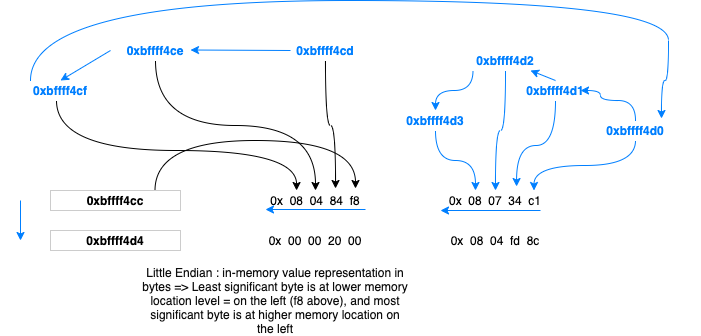

The diagram above was exported from draw.io. Its source (the exported page's mxGraphModel, read from the mxfile embedded in the PNG):
<mxGraphModel dx="946" dy="680" grid="1" gridSize="10" guides="1" tooltips="1" connect="1" arrows="1" fold="1" page="1" pageScale="1" pageWidth="827" pageHeight="1169" background="#ffffff" math="0" shadow="0">
  <root>
    <mxCell id="0" />
    <mxCell id="1" parent="0" />
    <mxCell id="dcC3NjVXIBDN0L5y5hdO-2" value="0x&amp;nbsp; 08&amp;nbsp; 04&amp;nbsp; 84&amp;nbsp; f8" style="text;html=1;strokeColor=none;fillColor=none;align=center;verticalAlign=middle;whiteSpace=wrap;rounded=0;" vertex="1" parent="1">
      <mxGeometry x="300" y="190" width="130" height="20" as="geometry" />
    </mxCell>
    <mxCell id="dcC3NjVXIBDN0L5y5hdO-3" value="0x&amp;nbsp; 08&amp;nbsp; 07&amp;nbsp; 34&amp;nbsp; c1" style="text;html=1;strokeColor=none;fillColor=none;align=center;verticalAlign=middle;whiteSpace=wrap;rounded=0;" vertex="1" parent="1">
      <mxGeometry x="480" y="190" width="130" height="20" as="geometry" />
    </mxCell>
    <mxCell id="dcC3NjVXIBDN0L5y5hdO-10" style="edgeStyle=orthogonalEdgeStyle;orthogonalLoop=1;jettySize=auto;html=1;exitX=0.75;exitY=0;exitDx=0;exitDy=0;curved=1;" edge="1" parent="1">
      <mxGeometry relative="1" as="geometry">
        <mxPoint x="405" y="188" as="targetPoint" />
        <mxPoint x="204.5" y="190" as="sourcePoint" />
        <Array as="points">
          <mxPoint x="205" y="140" />
          <mxPoint x="405" y="140" />
          <mxPoint x="405" y="188" />
        </Array>
      </mxGeometry>
    </mxCell>
    <mxCell id="dcC3NjVXIBDN0L5y5hdO-4" value="0xbffff4cc" style="text;html=1;align=center;verticalAlign=middle;whiteSpace=wrap;rounded=0;fontStyle=1;strokeColor=#CCCCCC;" vertex="1" parent="1">
      <mxGeometry x="100" y="190" width="130" height="20" as="geometry" />
    </mxCell>
    <mxCell id="dcC3NjVXIBDN0L5y5hdO-5" value="0xbffff4d4" style="text;html=1;align=center;verticalAlign=middle;whiteSpace=wrap;rounded=0;fontStyle=1;strokeColor=#CCCCCC;" vertex="1" parent="1">
      <mxGeometry x="100" y="230" width="130" height="20" as="geometry" />
    </mxCell>
    <mxCell id="dcC3NjVXIBDN0L5y5hdO-6" value="0x&amp;nbsp; 00&amp;nbsp; 00&amp;nbsp; 20&amp;nbsp; 00" style="text;html=1;strokeColor=none;fillColor=none;align=center;verticalAlign=middle;whiteSpace=wrap;rounded=0;" vertex="1" parent="1">
      <mxGeometry x="300" y="230" width="130" height="20" as="geometry" />
    </mxCell>
    <mxCell id="dcC3NjVXIBDN0L5y5hdO-7" value="0x&amp;nbsp; 08&amp;nbsp; 04&amp;nbsp; fd&amp;nbsp; 8c" style="text;html=1;strokeColor=none;fillColor=none;align=center;verticalAlign=middle;whiteSpace=wrap;rounded=0;" vertex="1" parent="1">
      <mxGeometry x="480" y="230" width="130" height="20" as="geometry" />
    </mxCell>
    <mxCell id="dcC3NjVXIBDN0L5y5hdO-14" style="edgeStyle=orthogonalEdgeStyle;curved=1;orthogonalLoop=1;jettySize=auto;html=1;exitX=0.5;exitY=1;exitDx=0;exitDy=0;fontColor=#007FFF;entryX=0.654;entryY=-0.1;entryDx=0;entryDy=0;entryPerimeter=0;" edge="1" parent="1" source="dcC3NjVXIBDN0L5y5hdO-11" target="dcC3NjVXIBDN0L5y5hdO-2">
      <mxGeometry relative="1" as="geometry">
        <mxPoint x="400" y="160" as="targetPoint" />
      </mxGeometry>
    </mxCell>
    <mxCell id="dcC3NjVXIBDN0L5y5hdO-11" value="0xbffff4cd" style="text;html=1;align=center;verticalAlign=middle;whiteSpace=wrap;rounded=0;fontStyle=1;fontColor=#007FFF;" vertex="1" parent="1">
      <mxGeometry x="310" y="40" width="130" height="20" as="geometry" />
    </mxCell>
    <mxCell id="dcC3NjVXIBDN0L5y5hdO-15" style="edgeStyle=orthogonalEdgeStyle;curved=1;orthogonalLoop=1;jettySize=auto;html=1;exitX=0.5;exitY=1;exitDx=0;exitDy=0;fontColor=#007FFF;" edge="1" parent="1" source="dcC3NjVXIBDN0L5y5hdO-12" target="dcC3NjVXIBDN0L5y5hdO-2">
      <mxGeometry relative="1" as="geometry" />
    </mxCell>
    <mxCell id="dcC3NjVXIBDN0L5y5hdO-12" value="0xbffff4ce" style="text;html=1;align=center;verticalAlign=middle;whiteSpace=wrap;rounded=0;fontStyle=1;fontColor=#007FFF;" vertex="1" parent="1">
      <mxGeometry x="140" y="40" width="130" height="20" as="geometry" />
    </mxCell>
    <mxCell id="dcC3NjVXIBDN0L5y5hdO-16" style="edgeStyle=orthogonalEdgeStyle;curved=1;orthogonalLoop=1;jettySize=auto;html=1;entryX=0.385;entryY=0;entryDx=0;entryDy=0;entryPerimeter=0;fontColor=#007FFF;" edge="1" parent="1">
      <mxGeometry relative="1" as="geometry">
        <mxPoint x="106" y="100" as="sourcePoint" />
        <mxPoint x="346.04999999999995" y="190" as="targetPoint" />
        <Array as="points">
          <mxPoint x="106" y="150" />
          <mxPoint x="346" y="150" />
        </Array>
      </mxGeometry>
    </mxCell>
    <mxCell id="dcC3NjVXIBDN0L5y5hdO-30" style="edgeStyle=orthogonalEdgeStyle;curved=1;orthogonalLoop=1;jettySize=auto;html=1;exitX=0.25;exitY=0;exitDx=0;exitDy=0;entryX=0.7;entryY=-0.1;entryDx=0;entryDy=0;strokeColor=#007FFF;fontColor=#007FFF;entryPerimeter=0;" edge="1" parent="1" source="dcC3NjVXIBDN0L5y5hdO-13" target="dcC3NjVXIBDN0L5y5hdO-22">
      <mxGeometry relative="1" as="geometry">
        <Array as="points">
          <mxPoint x="80" />
          <mxPoint x="718" />
          <mxPoint x="718" y="80" />
          <mxPoint x="711" y="80" />
        </Array>
      </mxGeometry>
    </mxCell>
    <mxCell id="dcC3NjVXIBDN0L5y5hdO-13" value="0xbffff4cf" style="text;html=1;align=center;verticalAlign=middle;whiteSpace=wrap;rounded=0;fontStyle=1;fontColor=#007FFF;" vertex="1" parent="1">
      <mxGeometry x="50" y="80" width="120" height="20" as="geometry" />
    </mxCell>
    <mxCell id="dcC3NjVXIBDN0L5y5hdO-17" value="&lt;font color=&quot;#0d0d0d&quot;&gt;Little Endian : in-memory value representation in bytes =&amp;gt; Least significant byte is at lower memory location level = on the left (f8 above), and most significant byte is at higher memory location on the left&lt;/font&gt;" style="text;html=1;strokeColor=none;fillColor=none;align=center;verticalAlign=middle;whiteSpace=wrap;rounded=0;fontColor=#007FFF;" vertex="1" parent="1">
      <mxGeometry x="190" y="290" width="270" height="20" as="geometry" />
    </mxCell>
    <mxCell id="dcC3NjVXIBDN0L5y5hdO-18" value="" style="endArrow=classic;html=1;fontColor=#007FFF;strokeColor=#007FFF;" edge="1" parent="1">
      <mxGeometry width="50" height="50" relative="1" as="geometry">
        <mxPoint x="415" y="209" as="sourcePoint" />
        <mxPoint x="315" y="209" as="targetPoint" />
      </mxGeometry>
    </mxCell>
    <mxCell id="dcC3NjVXIBDN0L5y5hdO-19" value="" style="endArrow=classic;html=1;fontColor=#007FFF;strokeColor=#007FFF;" edge="1" parent="1">
      <mxGeometry width="50" height="50" relative="1" as="geometry">
        <mxPoint x="340" y="50" as="sourcePoint" />
        <mxPoint x="240" y="49.5" as="targetPoint" />
      </mxGeometry>
    </mxCell>
    <mxCell id="dcC3NjVXIBDN0L5y5hdO-20" value="" style="endArrow=classic;html=1;fontColor=#007FFF;strokeColor=#007FFF;entryX=0.5;entryY=0;entryDx=0;entryDy=0;" edge="1" parent="1" target="dcC3NjVXIBDN0L5y5hdO-13">
      <mxGeometry width="50" height="50" relative="1" as="geometry">
        <mxPoint x="160" y="50" as="sourcePoint" />
        <mxPoint x="60" y="49.5" as="targetPoint" />
      </mxGeometry>
    </mxCell>
    <mxCell id="dcC3NjVXIBDN0L5y5hdO-21" value="" style="endArrow=classic;html=1;fontColor=#007FFF;strokeColor=#007FFF;" edge="1" parent="1">
      <mxGeometry width="50" height="50" relative="1" as="geometry">
        <mxPoint x="590" y="210" as="sourcePoint" />
        <mxPoint x="490" y="210" as="targetPoint" />
      </mxGeometry>
    </mxCell>
    <mxCell id="dcC3NjVXIBDN0L5y5hdO-26" style="edgeStyle=orthogonalEdgeStyle;curved=1;orthogonalLoop=1;jettySize=auto;html=1;exitX=0.5;exitY=1;exitDx=0;exitDy=0;entryX=0.75;entryY=0;entryDx=0;entryDy=0;strokeColor=#007FFF;fontColor=#007FFF;" edge="1" parent="1" source="dcC3NjVXIBDN0L5y5hdO-22">
      <mxGeometry relative="1" as="geometry">
        <mxPoint x="691" y="140" as="sourcePoint" />
        <mxPoint x="583.5" y="190" as="targetPoint" />
      </mxGeometry>
    </mxCell>
    <mxCell id="dcC3NjVXIBDN0L5y5hdO-31" style="edgeStyle=orthogonalEdgeStyle;curved=1;orthogonalLoop=1;jettySize=auto;html=1;strokeColor=#007FFF;fontColor=#007FFF;entryX=0.778;entryY=0.5;entryDx=0;entryDy=0;entryPerimeter=0;" edge="1" parent="1" source="dcC3NjVXIBDN0L5y5hdO-22" target="dcC3NjVXIBDN0L5y5hdO-23">
      <mxGeometry relative="1" as="geometry">
        <mxPoint x="700" y="80" as="targetPoint" />
        <Array as="points">
          <mxPoint x="685" y="100" />
          <mxPoint x="650" y="100" />
          <mxPoint x="650" y="90" />
        </Array>
      </mxGeometry>
    </mxCell>
    <mxCell id="dcC3NjVXIBDN0L5y5hdO-22" value="0xbffff4d0" style="text;html=1;align=center;verticalAlign=middle;whiteSpace=wrap;rounded=0;fontStyle=1;fontColor=#007FFF;" vertex="1" parent="1">
      <mxGeometry x="620" y="120" width="130" height="20" as="geometry" />
    </mxCell>
    <mxCell id="dcC3NjVXIBDN0L5y5hdO-27" style="edgeStyle=orthogonalEdgeStyle;curved=1;orthogonalLoop=1;jettySize=auto;html=1;entryX=0.662;entryY=-0.2;entryDx=0;entryDy=0;entryPerimeter=0;strokeColor=#007FFF;fontColor=#007FFF;" edge="1" parent="1" source="dcC3NjVXIBDN0L5y5hdO-23" target="dcC3NjVXIBDN0L5y5hdO-3">
      <mxGeometry relative="1" as="geometry" />
    </mxCell>
    <mxCell id="dcC3NjVXIBDN0L5y5hdO-23" value="0xbffff4d1" style="text;html=1;align=center;verticalAlign=middle;whiteSpace=wrap;rounded=0;fontStyle=1;fontColor=#007FFF;" vertex="1" parent="1">
      <mxGeometry x="560" y="80" width="90" height="20" as="geometry" />
    </mxCell>
    <mxCell id="dcC3NjVXIBDN0L5y5hdO-28" style="edgeStyle=orthogonalEdgeStyle;curved=1;orthogonalLoop=1;jettySize=auto;html=1;entryX=0.5;entryY=0;entryDx=0;entryDy=0;strokeColor=#007FFF;fontColor=#007FFF;" edge="1" parent="1" source="dcC3NjVXIBDN0L5y5hdO-24" target="dcC3NjVXIBDN0L5y5hdO-3">
      <mxGeometry relative="1" as="geometry" />
    </mxCell>
    <mxCell id="dcC3NjVXIBDN0L5y5hdO-33" style="edgeStyle=orthogonalEdgeStyle;curved=1;orthogonalLoop=1;jettySize=auto;html=1;exitX=0.25;exitY=1;exitDx=0;exitDy=0;entryX=0.5;entryY=0;entryDx=0;entryDy=0;strokeColor=#007FFF;fontColor=#007FFF;" edge="1" parent="1" source="dcC3NjVXIBDN0L5y5hdO-24" target="dcC3NjVXIBDN0L5y5hdO-25">
      <mxGeometry relative="1" as="geometry" />
    </mxCell>
    <mxCell id="dcC3NjVXIBDN0L5y5hdO-24" value="0xbffff4d2" style="text;html=1;align=center;verticalAlign=middle;whiteSpace=wrap;rounded=0;fontStyle=1;fontColor=#007FFF;" vertex="1" parent="1">
      <mxGeometry x="490" y="50" width="130" height="20" as="geometry" />
    </mxCell>
    <mxCell id="dcC3NjVXIBDN0L5y5hdO-29" style="edgeStyle=orthogonalEdgeStyle;curved=1;orthogonalLoop=1;jettySize=auto;html=1;entryX=0.323;entryY=0;entryDx=0;entryDy=0;entryPerimeter=0;strokeColor=#007FFF;fontColor=#007FFF;exitX=0.5;exitY=1;exitDx=0;exitDy=0;" edge="1" parent="1" source="dcC3NjVXIBDN0L5y5hdO-25">
      <mxGeometry relative="1" as="geometry">
        <mxPoint x="488" y="130" as="sourcePoint" />
        <mxPoint x="524.99" y="190" as="targetPoint" />
      </mxGeometry>
    </mxCell>
    <mxCell id="dcC3NjVXIBDN0L5y5hdO-25" value="0xbffff4d3" style="text;html=1;align=center;verticalAlign=middle;whiteSpace=wrap;rounded=0;fontStyle=1;fontColor=#007FFF;" vertex="1" parent="1">
      <mxGeometry x="420" y="110" width="130" height="20" as="geometry" />
    </mxCell>
    <mxCell id="dcC3NjVXIBDN0L5y5hdO-34" value="" style="endArrow=classic;html=1;fontColor=#007FFF;strokeColor=#007FFF;" edge="1" parent="1">
      <mxGeometry width="50" height="50" relative="1" as="geometry">
        <mxPoint x="70" y="200" as="sourcePoint" />
        <mxPoint x="70" y="240" as="targetPoint" />
      </mxGeometry>
    </mxCell>
    <mxCell id="dcC3NjVXIBDN0L5y5hdO-36" value="" style="endArrow=classic;html=1;fontColor=#007FFF;strokeColor=#007FFF;exitX=0.5;exitY=0;exitDx=0;exitDy=0;" edge="1" parent="1" source="dcC3NjVXIBDN0L5y5hdO-23" target="dcC3NjVXIBDN0L5y5hdO-24">
      <mxGeometry width="50" height="50" relative="1" as="geometry">
        <mxPoint x="700" y="210" as="sourcePoint" />
        <mxPoint x="700" y="250" as="targetPoint" />
      </mxGeometry>
    </mxCell>
  </root>
</mxGraphModel>